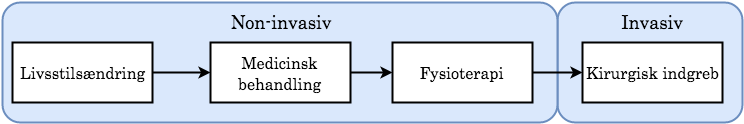

The diagram above was exported from draw.io. Its source (the exported page's mxGraphModel, read from the mxfile embedded in the PNG):
<mxGraphModel dx="789" dy="399" grid="1" gridSize="10" guides="1" tooltips="1" connect="1" arrows="1" fold="1" page="1" pageScale="1" pageWidth="826" pageHeight="1169" background="#ffffff" math="0" shadow="0">
  <root>
    <mxCell id="0" />
    <mxCell id="1" parent="0" />
    <mxCell id="12" value="" style="rounded=1;whiteSpace=wrap;html=1;shadow=0;glass=0;comic=0;strokeColor=#6c8ebf;strokeWidth=2;fontSize=18;fillColor=#dae8fc;fontFamily=Century;" vertex="1" parent="1">
      <mxGeometry x="625" y="240" width="185" height="120" as="geometry" />
    </mxCell>
    <mxCell id="11" value="" style="rounded=1;whiteSpace=wrap;html=1;shadow=0;glass=0;comic=0;strokeColor=#6c8ebf;strokeWidth=2;fontSize=18;fillColor=#dae8fc;fontFamily=Century;gradientColor=none;" vertex="1" parent="1">
      <mxGeometry x="70" y="240" width="555" height="120" as="geometry" />
    </mxCell>
    <mxCell id="7" style="edgeStyle=none;rounded=0;html=1;exitX=1;exitY=0.5;entryX=0;entryY=0.5;startArrow=none;startFill=0;endArrow=classic;endFill=1;jettySize=auto;orthogonalLoop=1;strokeColor=#000000;strokeWidth=2;fontSize=18;fontFamily=Century;" edge="1" parent="1" source="3" target="4">
      <mxGeometry relative="1" as="geometry" />
    </mxCell>
    <mxCell id="3" value="&lt;font style=&quot;font-size: 16px&quot;&gt;Livsstilsændring&lt;/font&gt;" style="whiteSpace=wrap;html=1;rounded=0;shadow=0;glass=0;comic=0;strokeColor=#000000;strokeWidth=2;fontSize=18;fontFamily=Century;" vertex="1" parent="1">
      <mxGeometry x="80" y="280" width="140" height="60" as="geometry" />
    </mxCell>
    <mxCell id="8" style="edgeStyle=none;rounded=0;html=1;exitX=1;exitY=0.5;entryX=0;entryY=0.5;startArrow=none;startFill=0;endArrow=classic;endFill=1;jettySize=auto;orthogonalLoop=1;strokeColor=#000000;strokeWidth=2;fontSize=18;fontFamily=Century;" edge="1" parent="1" source="4" target="5">
      <mxGeometry relative="1" as="geometry" />
    </mxCell>
    <mxCell id="4" value="&lt;font style=&quot;font-size: 16px&quot;&gt;Medicinsk behandling&lt;/font&gt;" style="whiteSpace=wrap;html=1;rounded=0;shadow=0;glass=0;comic=0;strokeColor=#000000;strokeWidth=2;fontSize=18;fontFamily=Century;" vertex="1" parent="1">
      <mxGeometry x="278" y="280" width="140" height="60" as="geometry" />
    </mxCell>
    <mxCell id="9" style="edgeStyle=none;rounded=0;html=1;exitX=1;exitY=0.5;entryX=0;entryY=0.5;startArrow=none;startFill=0;endArrow=classic;endFill=1;jettySize=auto;orthogonalLoop=1;strokeColor=#000000;strokeWidth=2;fontSize=18;fontFamily=Century;" edge="1" parent="1" source="5" target="6">
      <mxGeometry relative="1" as="geometry" />
    </mxCell>
    <mxCell id="5" value="&lt;font style=&quot;font-size: 16px&quot;&gt;Fysioterapi&lt;/font&gt;" style="whiteSpace=wrap;html=1;rounded=0;shadow=0;glass=0;comic=0;strokeColor=#000000;strokeWidth=2;fontSize=18;fontFamily=Century;" vertex="1" parent="1">
      <mxGeometry x="460" y="280" width="140" height="60" as="geometry" />
    </mxCell>
    <mxCell id="6" value="&lt;font style=&quot;font-size: 16px&quot;&gt;Kirurgisk indgreb&lt;/font&gt;" style="whiteSpace=wrap;html=1;rounded=0;shadow=0;glass=0;comic=0;strokeColor=#000000;strokeWidth=2;fontSize=18;fontFamily=Century;" vertex="1" parent="1">
      <mxGeometry x="650" y="280" width="140" height="60" as="geometry" />
    </mxCell>
    <mxCell id="14" value="&lt;font style=&quot;font-size: 18px&quot;&gt;Non-invasiv&lt;/font&gt;" style="text;html=1;strokeColor=none;fillColor=none;align=center;verticalAlign=middle;whiteSpace=wrap;rounded=1;shadow=0;glass=0;comic=0;fontSize=18;fontFamily=Century;" vertex="1" parent="1">
      <mxGeometry x="268" y="250" width="160" height="18" as="geometry" />
    </mxCell>
    <mxCell id="15" value="&lt;font style=&quot;font-size: 18px&quot;&gt;Invasiv&lt;/font&gt;" style="text;html=1;strokeColor=none;fillColor=none;align=center;verticalAlign=middle;whiteSpace=wrap;rounded=1;shadow=0;glass=0;comic=0;fontSize=18;fontFamily=Century;" vertex="1" parent="1">
      <mxGeometry x="640" y="250" width="160" height="18" as="geometry" />
    </mxCell>
  </root>
</mxGraphModel>